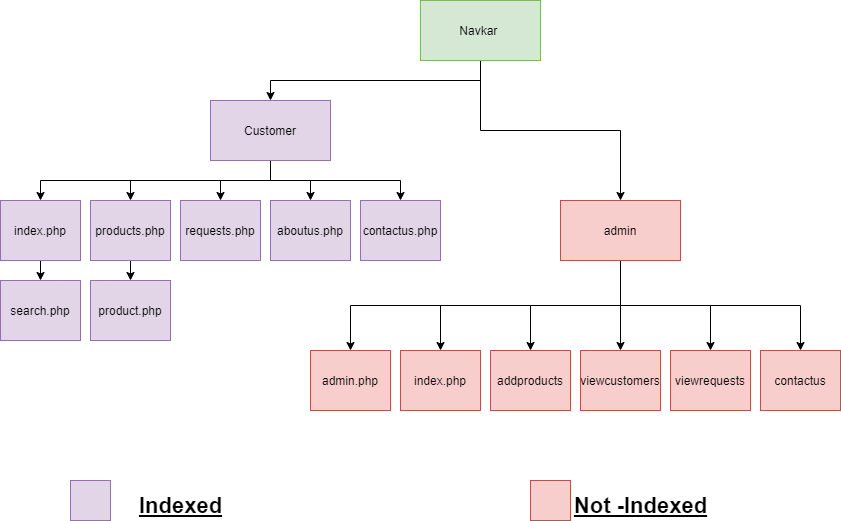

The diagram above was exported from draw.io. Its source (the exported page's mxGraphModel, read from the mxfile embedded in the PNG):
<mxGraphModel dx="868" dy="486" grid="1" gridSize="10" guides="1" tooltips="1" connect="1" arrows="1" fold="1" page="1" pageScale="1" pageWidth="850" pageHeight="1100" math="0" shadow="0">
  <root>
    <mxCell id="0" />
    <mxCell id="1" parent="0" />
    <mxCell id="rubsLcaBzf-i2nIhSnla-17" style="edgeStyle=orthogonalEdgeStyle;rounded=0;orthogonalLoop=1;jettySize=auto;html=1;exitX=0.5;exitY=1;exitDx=0;exitDy=0;" parent="1" source="rubsLcaBzf-i2nIhSnla-1" target="rubsLcaBzf-i2nIhSnla-2" edge="1">
      <mxGeometry relative="1" as="geometry">
        <Array as="points">
          <mxPoint x="490" y="80" />
          <mxPoint x="280" y="80" />
        </Array>
      </mxGeometry>
    </mxCell>
    <mxCell id="rubsLcaBzf-i2nIhSnla-27" style="edgeStyle=orthogonalEdgeStyle;rounded=0;orthogonalLoop=1;jettySize=auto;html=1;exitX=0.5;exitY=1;exitDx=0;exitDy=0;" parent="1" source="rubsLcaBzf-i2nIhSnla-1" target="rubsLcaBzf-i2nIhSnla-3" edge="1">
      <mxGeometry relative="1" as="geometry" />
    </mxCell>
    <mxCell id="rubsLcaBzf-i2nIhSnla-1" value="Navkar&amp;nbsp;" style="rounded=0;whiteSpace=wrap;html=1;fillColor=#d5e8d4;strokeColor=#82b366;" parent="1" vertex="1">
      <mxGeometry x="430" width="120" height="60" as="geometry" />
    </mxCell>
    <mxCell id="rubsLcaBzf-i2nIhSnla-11" style="edgeStyle=orthogonalEdgeStyle;rounded=0;orthogonalLoop=1;jettySize=auto;html=1;exitX=0.5;exitY=1;exitDx=0;exitDy=0;entryX=0.5;entryY=0;entryDx=0;entryDy=0;" parent="1" source="rubsLcaBzf-i2nIhSnla-2" target="rubsLcaBzf-i2nIhSnla-4" edge="1">
      <mxGeometry relative="1" as="geometry" />
    </mxCell>
    <mxCell id="rubsLcaBzf-i2nIhSnla-12" style="edgeStyle=orthogonalEdgeStyle;rounded=0;orthogonalLoop=1;jettySize=auto;html=1;exitX=0.5;exitY=1;exitDx=0;exitDy=0;entryX=0.5;entryY=0;entryDx=0;entryDy=0;" parent="1" source="rubsLcaBzf-i2nIhSnla-2" target="rubsLcaBzf-i2nIhSnla-6" edge="1">
      <mxGeometry relative="1" as="geometry" />
    </mxCell>
    <mxCell id="rubsLcaBzf-i2nIhSnla-13" style="edgeStyle=orthogonalEdgeStyle;rounded=0;orthogonalLoop=1;jettySize=auto;html=1;exitX=0.5;exitY=1;exitDx=0;exitDy=0;entryX=0.5;entryY=0;entryDx=0;entryDy=0;" parent="1" source="rubsLcaBzf-i2nIhSnla-2" target="rubsLcaBzf-i2nIhSnla-7" edge="1">
      <mxGeometry relative="1" as="geometry" />
    </mxCell>
    <mxCell id="rubsLcaBzf-i2nIhSnla-15" style="edgeStyle=orthogonalEdgeStyle;rounded=0;orthogonalLoop=1;jettySize=auto;html=1;exitX=0.5;exitY=1;exitDx=0;exitDy=0;entryX=0.5;entryY=0;entryDx=0;entryDy=0;" parent="1" source="rubsLcaBzf-i2nIhSnla-2" target="rubsLcaBzf-i2nIhSnla-9" edge="1">
      <mxGeometry relative="1" as="geometry" />
    </mxCell>
    <mxCell id="rubsLcaBzf-i2nIhSnla-16" style="edgeStyle=orthogonalEdgeStyle;rounded=0;orthogonalLoop=1;jettySize=auto;html=1;exitX=0.5;exitY=1;exitDx=0;exitDy=0;entryX=0.5;entryY=0;entryDx=0;entryDy=0;" parent="1" source="rubsLcaBzf-i2nIhSnla-2" target="rubsLcaBzf-i2nIhSnla-10" edge="1">
      <mxGeometry relative="1" as="geometry" />
    </mxCell>
    <mxCell id="rubsLcaBzf-i2nIhSnla-2" value="Customer" style="rounded=0;whiteSpace=wrap;html=1;fillColor=#e1d5e7;strokeColor=#9673a6;" parent="1" vertex="1">
      <mxGeometry x="220" y="100" width="120" height="60" as="geometry" />
    </mxCell>
    <mxCell id="rubsLcaBzf-i2nIhSnla-3" value="admin" style="rounded=0;whiteSpace=wrap;html=1;fillColor=#e1d5e7;strokeColor=#9673a6;" parent="1" vertex="1">
      <mxGeometry x="570" y="200" width="120" height="60" as="geometry" />
    </mxCell>
    <mxCell id="rubsLcaBzf-i2nIhSnla-20" style="edgeStyle=orthogonalEdgeStyle;rounded=0;orthogonalLoop=1;jettySize=auto;html=1;exitX=0.5;exitY=1;exitDx=0;exitDy=0;entryX=0.5;entryY=0;entryDx=0;entryDy=0;" parent="1" source="rubsLcaBzf-i2nIhSnla-4" target="rubsLcaBzf-i2nIhSnla-19" edge="1">
      <mxGeometry relative="1" as="geometry" />
    </mxCell>
    <mxCell id="rubsLcaBzf-i2nIhSnla-4" value="index.php" style="rounded=0;whiteSpace=wrap;html=1;fillColor=#e1d5e7;strokeColor=#9673a6;" parent="1" vertex="1">
      <mxGeometry x="10" y="200" width="80" height="60" as="geometry" />
    </mxCell>
    <mxCell id="rubsLcaBzf-i2nIhSnla-21" style="edgeStyle=orthogonalEdgeStyle;rounded=0;orthogonalLoop=1;jettySize=auto;html=1;exitX=0.5;exitY=1;exitDx=0;exitDy=0;entryX=0.5;entryY=0;entryDx=0;entryDy=0;" parent="1" source="rubsLcaBzf-i2nIhSnla-6" target="rubsLcaBzf-i2nIhSnla-18" edge="1">
      <mxGeometry relative="1" as="geometry" />
    </mxCell>
    <mxCell id="rubsLcaBzf-i2nIhSnla-6" value="products.php" style="rounded=0;whiteSpace=wrap;html=1;fillColor=#e1d5e7;strokeColor=#9673a6;" parent="1" vertex="1">
      <mxGeometry x="100" y="200" width="80" height="60" as="geometry" />
    </mxCell>
    <mxCell id="rubsLcaBzf-i2nIhSnla-7" value="requests.php" style="rounded=0;whiteSpace=wrap;html=1;fillColor=#e1d5e7;strokeColor=#9673a6;" parent="1" vertex="1">
      <mxGeometry x="190" y="200" width="80" height="60" as="geometry" />
    </mxCell>
    <mxCell id="rubsLcaBzf-i2nIhSnla-9" value="aboutus.php" style="rounded=0;whiteSpace=wrap;html=1;fillColor=#e1d5e7;strokeColor=#9673a6;" parent="1" vertex="1">
      <mxGeometry x="280" y="200" width="80" height="60" as="geometry" />
    </mxCell>
    <mxCell id="rubsLcaBzf-i2nIhSnla-10" value="contactus.php" style="rounded=0;whiteSpace=wrap;html=1;fillColor=#e1d5e7;strokeColor=#9673a6;" parent="1" vertex="1">
      <mxGeometry x="370" y="200" width="80" height="60" as="geometry" />
    </mxCell>
    <mxCell id="rubsLcaBzf-i2nIhSnla-18" value="product.php" style="rounded=0;whiteSpace=wrap;html=1;fillColor=#e1d5e7;strokeColor=#9673a6;" parent="1" vertex="1">
      <mxGeometry x="100" y="280" width="80" height="60" as="geometry" />
    </mxCell>
    <mxCell id="rubsLcaBzf-i2nIhSnla-19" value="search.php" style="rounded=0;whiteSpace=wrap;html=1;fillColor=#e1d5e7;strokeColor=#9673a6;" parent="1" vertex="1">
      <mxGeometry x="10" y="280" width="80" height="60" as="geometry" />
    </mxCell>
    <mxCell id="rubsLcaBzf-i2nIhSnla-23" value="admin.php" style="rounded=0;whiteSpace=wrap;html=1;fillColor=#e1d5e7;strokeColor=#9673a6;" parent="1" vertex="1">
      <mxGeometry x="320" y="350" width="80" height="60" as="geometry" />
    </mxCell>
    <mxCell id="rubsLcaBzf-i2nIhSnla-24" value="index.php" style="rounded=0;whiteSpace=wrap;html=1;fillColor=#e1d5e7;strokeColor=#9673a6;" parent="1" vertex="1">
      <mxGeometry x="410" y="350" width="80" height="60" as="geometry" />
    </mxCell>
    <mxCell id="rubsLcaBzf-i2nIhSnla-25" value="addproducts" style="rounded=0;whiteSpace=wrap;html=1;fillColor=#e1d5e7;strokeColor=#9673a6;" parent="1" vertex="1">
      <mxGeometry x="500" y="350" width="80" height="60" as="geometry" />
    </mxCell>
    <mxCell id="rubsLcaBzf-i2nIhSnla-26" value="viewcustomers" style="rounded=0;whiteSpace=wrap;html=1;fillColor=#e1d5e7;strokeColor=#9673a6;" parent="1" vertex="1">
      <mxGeometry x="590" y="350" width="80" height="60" as="geometry" />
    </mxCell>
    <mxCell id="rubsLcaBzf-i2nIhSnla-28" value="viewrequests" style="rounded=0;whiteSpace=wrap;html=1;fillColor=#f8cecc;strokeColor=#b85450;" parent="1" vertex="1">
      <mxGeometry x="680" y="350" width="80" height="60" as="geometry" />
    </mxCell>
    <mxCell id="rubsLcaBzf-i2nIhSnla-29" value="contactus" style="rounded=0;whiteSpace=wrap;html=1;fillColor=#f8cecc;strokeColor=#b85450;" parent="1" vertex="1">
      <mxGeometry x="770" y="350" width="80" height="60" as="geometry" />
    </mxCell>
    <mxCell id="rubsLcaBzf-i2nIhSnla-35" style="edgeStyle=orthogonalEdgeStyle;rounded=0;orthogonalLoop=1;jettySize=auto;html=1;exitX=0.5;exitY=1;exitDx=0;exitDy=0;" parent="1" source="rubsLcaBzf-i2nIhSnla-30" target="rubsLcaBzf-i2nIhSnla-31" edge="1">
      <mxGeometry relative="1" as="geometry" />
    </mxCell>
    <mxCell id="rubsLcaBzf-i2nIhSnla-36" style="edgeStyle=orthogonalEdgeStyle;rounded=0;orthogonalLoop=1;jettySize=auto;html=1;exitX=0.5;exitY=1;exitDx=0;exitDy=0;" parent="1" source="rubsLcaBzf-i2nIhSnla-30" target="rubsLcaBzf-i2nIhSnla-32" edge="1">
      <mxGeometry relative="1" as="geometry" />
    </mxCell>
    <mxCell id="rubsLcaBzf-i2nIhSnla-37" style="edgeStyle=orthogonalEdgeStyle;rounded=0;orthogonalLoop=1;jettySize=auto;html=1;exitX=0.5;exitY=1;exitDx=0;exitDy=0;entryX=0.5;entryY=0;entryDx=0;entryDy=0;" parent="1" source="rubsLcaBzf-i2nIhSnla-30" target="rubsLcaBzf-i2nIhSnla-33" edge="1">
      <mxGeometry relative="1" as="geometry" />
    </mxCell>
    <mxCell id="rubsLcaBzf-i2nIhSnla-38" style="edgeStyle=orthogonalEdgeStyle;rounded=0;orthogonalLoop=1;jettySize=auto;html=1;exitX=0.5;exitY=1;exitDx=0;exitDy=0;entryX=0.5;entryY=0;entryDx=0;entryDy=0;" parent="1" source="rubsLcaBzf-i2nIhSnla-30" target="rubsLcaBzf-i2nIhSnla-34" edge="1">
      <mxGeometry relative="1" as="geometry" />
    </mxCell>
    <mxCell id="rubsLcaBzf-i2nIhSnla-39" style="edgeStyle=orthogonalEdgeStyle;rounded=0;orthogonalLoop=1;jettySize=auto;html=1;exitX=0.5;exitY=1;exitDx=0;exitDy=0;entryX=0.5;entryY=0;entryDx=0;entryDy=0;" parent="1" source="rubsLcaBzf-i2nIhSnla-30" target="rubsLcaBzf-i2nIhSnla-28" edge="1">
      <mxGeometry relative="1" as="geometry" />
    </mxCell>
    <mxCell id="rubsLcaBzf-i2nIhSnla-40" style="edgeStyle=orthogonalEdgeStyle;rounded=0;orthogonalLoop=1;jettySize=auto;html=1;exitX=0.5;exitY=1;exitDx=0;exitDy=0;entryX=0.5;entryY=0;entryDx=0;entryDy=0;" parent="1" source="rubsLcaBzf-i2nIhSnla-30" target="rubsLcaBzf-i2nIhSnla-29" edge="1">
      <mxGeometry relative="1" as="geometry" />
    </mxCell>
    <mxCell id="rubsLcaBzf-i2nIhSnla-30" value="admin" style="rounded=0;whiteSpace=wrap;html=1;fillColor=#f8cecc;strokeColor=#b85450;" parent="1" vertex="1">
      <mxGeometry x="570" y="200" width="120" height="60" as="geometry" />
    </mxCell>
    <mxCell id="rubsLcaBzf-i2nIhSnla-31" value="admin.php" style="rounded=0;whiteSpace=wrap;html=1;fillColor=#f8cecc;strokeColor=#b85450;" parent="1" vertex="1">
      <mxGeometry x="320" y="350" width="80" height="60" as="geometry" />
    </mxCell>
    <mxCell id="rubsLcaBzf-i2nIhSnla-32" value="index.php" style="rounded=0;whiteSpace=wrap;html=1;fillColor=#f8cecc;strokeColor=#b85450;" parent="1" vertex="1">
      <mxGeometry x="410" y="350" width="80" height="60" as="geometry" />
    </mxCell>
    <mxCell id="rubsLcaBzf-i2nIhSnla-33" value="addproducts" style="rounded=0;whiteSpace=wrap;html=1;fillColor=#f8cecc;strokeColor=#b85450;" parent="1" vertex="1">
      <mxGeometry x="500" y="350" width="80" height="60" as="geometry" />
    </mxCell>
    <mxCell id="rubsLcaBzf-i2nIhSnla-34" value="viewcustomers" style="rounded=0;whiteSpace=wrap;html=1;fillColor=#f8cecc;strokeColor=#b85450;" parent="1" vertex="1">
      <mxGeometry x="590" y="350" width="80" height="60" as="geometry" />
    </mxCell>
    <mxCell id="rubsLcaBzf-i2nIhSnla-41" value="" style="rounded=0;whiteSpace=wrap;html=1;fillColor=#e1d5e7;strokeColor=#9673a6;" parent="1" vertex="1">
      <mxGeometry x="80" y="480" width="40" height="40" as="geometry" />
    </mxCell>
    <mxCell id="rubsLcaBzf-i2nIhSnla-42" value="Indexed" style="text;html=1;align=center;verticalAlign=middle;resizable=0;points=[];autosize=1;strokeColor=none;fillColor=none;fontSize=22;fontStyle=5" parent="1" vertex="1">
      <mxGeometry x="140" y="490" width="100" height="30" as="geometry" />
    </mxCell>
    <mxCell id="rubsLcaBzf-i2nIhSnla-43" value="" style="rounded=0;whiteSpace=wrap;html=1;fillColor=#f8cecc;strokeColor=#b85450;" parent="1" vertex="1">
      <mxGeometry x="540" y="480" width="40" height="40" as="geometry" />
    </mxCell>
    <mxCell id="rubsLcaBzf-i2nIhSnla-44" value="Not -Indexed" style="text;html=1;align=center;verticalAlign=middle;resizable=0;points=[];autosize=1;strokeColor=none;fillColor=none;fontSize=22;fontStyle=5" parent="1" vertex="1">
      <mxGeometry x="575" y="490" width="150" height="30" as="geometry" />
    </mxCell>
  </root>
</mxGraphModel>